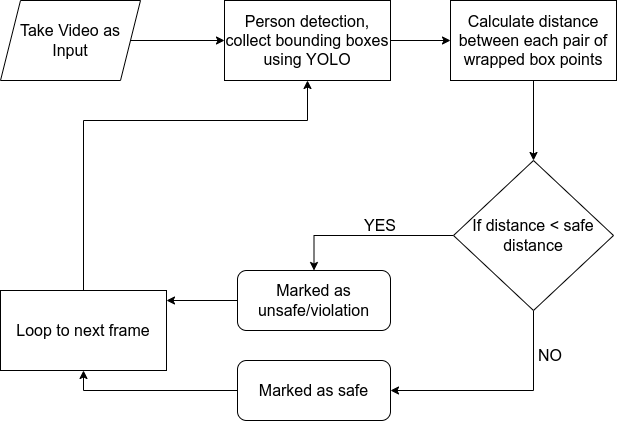

The diagram above was exported from draw.io. Its source (the exported page's mxGraphModel, read from the mxfile embedded in the PNG):
<mxGraphModel dx="796" dy="497" grid="1" gridSize="10" guides="1" tooltips="1" connect="1" arrows="1" fold="1" page="1" pageScale="1" pageWidth="827" pageHeight="1169" math="0" shadow="0">
  <root>
    <mxCell id="0" />
    <mxCell id="1" parent="0" />
    <mxCell id="dXscCB7QQrncw8UV62gr-8" style="edgeStyle=orthogonalEdgeStyle;rounded=0;orthogonalLoop=1;jettySize=auto;html=1;exitX=1;exitY=0.5;exitDx=0;exitDy=0;" edge="1" parent="1" source="dXscCB7QQrncw8UV62gr-1" target="dXscCB7QQrncw8UV62gr-2">
      <mxGeometry relative="1" as="geometry" />
    </mxCell>
    <mxCell id="dXscCB7QQrncw8UV62gr-1" value="&lt;font style=&quot;font-size: 16px&quot;&gt;Take Video as Input&lt;/font&gt;" style="shape=parallelogram;perimeter=parallelogramPerimeter;whiteSpace=wrap;html=1;fixedSize=1;" vertex="1" parent="1">
      <mxGeometry x="70" y="80" width="140" height="80" as="geometry" />
    </mxCell>
    <mxCell id="dXscCB7QQrncw8UV62gr-9" style="edgeStyle=orthogonalEdgeStyle;rounded=0;orthogonalLoop=1;jettySize=auto;html=1;exitX=1;exitY=0.5;exitDx=0;exitDy=0;entryX=0;entryY=0.5;entryDx=0;entryDy=0;" edge="1" parent="1" source="dXscCB7QQrncw8UV62gr-2" target="dXscCB7QQrncw8UV62gr-3">
      <mxGeometry relative="1" as="geometry" />
    </mxCell>
    <mxCell id="dXscCB7QQrncw8UV62gr-2" value="&lt;font style=&quot;font-size: 16px&quot;&gt;Person detection, collect bounding boxes using YOLO&lt;/font&gt;" style="rounded=0;whiteSpace=wrap;html=1;" vertex="1" parent="1">
      <mxGeometry x="294" y="80" width="166" height="80" as="geometry" />
    </mxCell>
    <mxCell id="dXscCB7QQrncw8UV62gr-10" style="edgeStyle=orthogonalEdgeStyle;rounded=0;orthogonalLoop=1;jettySize=auto;html=1;exitX=0.5;exitY=1;exitDx=0;exitDy=0;" edge="1" parent="1" source="dXscCB7QQrncw8UV62gr-3">
      <mxGeometry relative="1" as="geometry">
        <mxPoint x="603" y="240" as="targetPoint" />
      </mxGeometry>
    </mxCell>
    <mxCell id="dXscCB7QQrncw8UV62gr-3" value="&lt;font style=&quot;font-size: 16px&quot;&gt;Calculate distance between each pair of wrapped box points&lt;/font&gt;" style="rounded=0;whiteSpace=wrap;html=1;" vertex="1" parent="1">
      <mxGeometry x="520" y="80" width="166" height="80" as="geometry" />
    </mxCell>
    <mxCell id="dXscCB7QQrncw8UV62gr-11" style="edgeStyle=orthogonalEdgeStyle;rounded=0;orthogonalLoop=1;jettySize=auto;html=1;exitX=0.5;exitY=1;exitDx=0;exitDy=0;entryX=1;entryY=0.5;entryDx=0;entryDy=0;" edge="1" parent="1" source="dXscCB7QQrncw8UV62gr-4" target="dXscCB7QQrncw8UV62gr-6">
      <mxGeometry relative="1" as="geometry" />
    </mxCell>
    <mxCell id="dXscCB7QQrncw8UV62gr-12" style="edgeStyle=orthogonalEdgeStyle;rounded=0;orthogonalLoop=1;jettySize=auto;html=1;exitX=0;exitY=0.5;exitDx=0;exitDy=0;entryX=0.5;entryY=0;entryDx=0;entryDy=0;" edge="1" parent="1" source="dXscCB7QQrncw8UV62gr-4" target="dXscCB7QQrncw8UV62gr-5">
      <mxGeometry relative="1" as="geometry" />
    </mxCell>
    <mxCell id="dXscCB7QQrncw8UV62gr-4" value="&lt;font style=&quot;font-size: 16px&quot;&gt;If distance &amp;lt; safe distance&lt;/font&gt;" style="rhombus;whiteSpace=wrap;html=1;" vertex="1" parent="1">
      <mxGeometry x="523" y="240" width="160" height="150" as="geometry" />
    </mxCell>
    <mxCell id="dXscCB7QQrncw8UV62gr-14" style="edgeStyle=orthogonalEdgeStyle;rounded=0;orthogonalLoop=1;jettySize=auto;html=1;exitX=0;exitY=0.5;exitDx=0;exitDy=0;entryX=1;entryY=0.125;entryDx=0;entryDy=0;entryPerimeter=0;" edge="1" parent="1" source="dXscCB7QQrncw8UV62gr-5" target="dXscCB7QQrncw8UV62gr-7">
      <mxGeometry relative="1" as="geometry" />
    </mxCell>
    <mxCell id="dXscCB7QQrncw8UV62gr-5" value="&lt;font style=&quot;font-size: 16px&quot;&gt;Marked as unsafe/violation&lt;/font&gt;" style="rounded=1;whiteSpace=wrap;html=1;" vertex="1" parent="1">
      <mxGeometry x="307" y="350" width="153" height="60" as="geometry" />
    </mxCell>
    <mxCell id="dXscCB7QQrncw8UV62gr-13" style="edgeStyle=orthogonalEdgeStyle;rounded=0;orthogonalLoop=1;jettySize=auto;html=1;exitX=0;exitY=0.5;exitDx=0;exitDy=0;entryX=0.5;entryY=1;entryDx=0;entryDy=0;" edge="1" parent="1" source="dXscCB7QQrncw8UV62gr-6" target="dXscCB7QQrncw8UV62gr-7">
      <mxGeometry relative="1" as="geometry" />
    </mxCell>
    <mxCell id="dXscCB7QQrncw8UV62gr-6" value="&lt;font style=&quot;font-size: 16px&quot;&gt;Marked as safe&lt;/font&gt;" style="rounded=1;whiteSpace=wrap;html=1;" vertex="1" parent="1">
      <mxGeometry x="307" y="440" width="153" height="60" as="geometry" />
    </mxCell>
    <mxCell id="dXscCB7QQrncw8UV62gr-15" style="edgeStyle=orthogonalEdgeStyle;rounded=0;orthogonalLoop=1;jettySize=auto;html=1;exitX=0.5;exitY=0;exitDx=0;exitDy=0;entryX=0.5;entryY=1;entryDx=0;entryDy=0;" edge="1" parent="1" source="dXscCB7QQrncw8UV62gr-7" target="dXscCB7QQrncw8UV62gr-2">
      <mxGeometry relative="1" as="geometry">
        <Array as="points">
          <mxPoint x="153" y="200" />
          <mxPoint x="377" y="200" />
        </Array>
      </mxGeometry>
    </mxCell>
    <mxCell id="dXscCB7QQrncw8UV62gr-7" value="&lt;font style=&quot;font-size: 16px&quot;&gt;Loop to next frame&lt;/font&gt;" style="rounded=0;whiteSpace=wrap;html=1;" vertex="1" parent="1">
      <mxGeometry x="70" y="370" width="166" height="80" as="geometry" />
    </mxCell>
    <mxCell id="dXscCB7QQrncw8UV62gr-17" value="YES" style="text;html=1;strokeColor=none;fillColor=none;align=center;verticalAlign=middle;whiteSpace=wrap;rounded=0;fontSize=16;" vertex="1" parent="1">
      <mxGeometry x="420" y="290" width="60" height="30" as="geometry" />
    </mxCell>
    <mxCell id="dXscCB7QQrncw8UV62gr-18" value="NO" style="text;html=1;strokeColor=none;fillColor=none;align=center;verticalAlign=middle;whiteSpace=wrap;rounded=0;fontSize=16;" vertex="1" parent="1">
      <mxGeometry x="590" y="420" width="60" height="30" as="geometry" />
    </mxCell>
  </root>
</mxGraphModel>